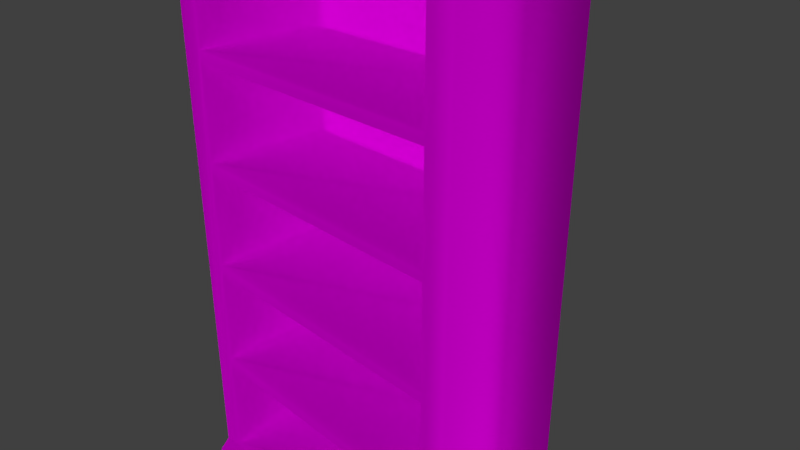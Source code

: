 # Source: T_Bookshelf.blend  (saved by Blender 2.79.0; exported with 4.5.12 LTS)
import bpy
from mathutils import Matrix  # noqa: F401  (used for matrix-valued properties, if any)

bpy.ops.wm.read_factory_settings(use_empty=True)
scene = bpy.context.scene
scene.name = 'Scene'

# ---- collections
col_collection_1 = bpy.data.collections.new('Collection 1'); scene.collection.children.link(col_collection_1)

# ---- images (referenced by path relative to the original .blend; pixels are not part of the script)
import os
ASSET_DIR = os.environ.get("B2B_ASSET_DIR", "")  # directory of the original .blend (textures are referenced by path, not embedded)
HERE = os.path.dirname(os.path.abspath(__file__))  # packed textures are extracted next to this script under _unpacked/

def load_image(name, relpath, width, height, colorspace="sRGB"):
    """Load a texture the original file referenced (path relative to the .blend, or extracted next to this script)."""
    p = next((c for c in (os.path.join(HERE, relpath), os.path.join(ASSET_DIR, relpath)) if relpath and os.path.exists(c)), "")
    if p:
        img = bpy.data.images.load(p, check_existing=True)
        img.name = name
    else:  # same state as the original file: an image datablock whose file is absent (Cycles renders it pink)
        img = bpy.data.images.new(name, width, height)
        img.source = "FILE"
        img.filepath = "//" + (relpath or name)
    img.colorspace_settings.name = colorspace
    return img
img_woodfinedark004_col_3k_jpg_001 = load_image('WoodFineDark004_COL_3K.jpg.001', 'WoodFineDark004_COL_3K.jpg', 1024, 1024, 'sRGB')

# ---- materials (node trees are filled in below, after node groups)
mat_material = bpy.data.materials.new('Material')
mat_material.alpha_threshold = 0.0
mat_material.roughness = 0.5
mat_material.line_color = (0.0, 0.0, 0.0, 1.0)

# ---- material node trees
mat_material.use_nodes = True; mat_material.node_tree.nodes.clear()
_N = mat_material.node_tree.nodes; _L = mat_material.node_tree.links
n0 = _N.new('ShaderNodeOutputMaterial'); n0.name = 'Material Output'; n0.location = (300, 300)
n1 = _N.new('ShaderNodeBsdfDiffuse'); n1.name = 'Diffuse BSDF'; n1.location = (10, 300)
n2 = _N.new('ShaderNodeTexImage'); n2.name = 'Image Texture'; n2.location = (-165, 282)
n2.width = 140
n2.image = img_woodfinedark004_col_3k_jpg_001
_L.new(n1.outputs[0], n0.inputs[0])
_L.new(n2.outputs[0], n1.inputs[0])
n0.is_active_output = True

# ---- world
world_world = bpy.data.worlds.new('World'); scene.world = world_world
world_world.color = (0.05088, 0.05088, 0.05088)
world_world.use_sun_shadow = False
world_world.sun_shadow_jitter_overblur = 0.0
world_world.cycles.sampling_method = 'MANUAL'

# ---- cameras
cam_camera = bpy.data.cameras.new('Camera')
cam_camera.clip_end = 100.0
cam_camera.lens = 35.0
cam_camera.sensor_width = 32.0
cam_camera.sensor_height = 18.0
cam_camera.ortho_scale = 7.314
cam_camera.dof.focus_distance = 0.0

# ---- lights
light_sun_002 = bpy.data.lights.new('Sun.002', 'SUN')
light_sun_002.transmission_factor = 0.0
light_sun_002.angle = 0.1993
light_sun_002.energy = 1.0
light_sun_002.shadow_buffer_clip_start = 0.5
light_sun_002.shadow_soft_size = 0.1
light_sun_002.shadow_cascade_max_distance = 1000.0
light_sun_001 = bpy.data.lights.new('Sun.001', 'SUN')
light_sun_001.transmission_factor = 0.0
light_sun_001.angle = 0.1993
light_sun_001.energy = 1.0
light_sun_001.shadow_buffer_clip_start = 0.5
light_sun_001.shadow_soft_size = 0.1
light_sun_001.shadow_cascade_max_distance = 1000.0
light_sun = bpy.data.lights.new('Sun', 'SUN')
light_sun.transmission_factor = 0.0
light_sun.angle = 0.1993
light_sun.energy = 1.0
light_sun.shadow_buffer_clip_start = 0.5
light_sun.shadow_soft_size = 0.1
light_sun.shadow_cascade_max_distance = 1000.0

# ---- meshes
me_cube = bpy.data.meshes.new('Cube')
me_cube.from_pydata([(1.066, 1.066, -1.0), (1.066, -1.066, -1.0), (-1.066, -1.066, -1.0), (-1.066, 1.066, -1.0), (1.066, 1.066, 1.0), (1.066, -1.066, 1.0), (-1.066, -1.066, 1.0), (-1.066, 1.066, 1.0), (1.0, 1.0, -0.8742), (0.8504, -1.0, -0.8493), (-0.8504, -1.0, -0.8493), (-1.0, 1.0, -0.8742), (1.0, 1.0, 0.9231), (0.8504, -1.0, 0.8982), (-0.8504, -1.0, 0.8982), (-1.0, 1.0, 0.9231), (1.0, -1.0, -0.8742), (-1.0, -1.0, -0.8742), (1.0, -1.0, 0.9231), (-1.0, -1.0, 0.9231), (1.063, 1.063, 0.9616), (1.063, -1.063, 0.9616), (-1.063, -1.063, 0.9616), (-1.063, 1.063, 0.9616), (1.063, 1.063, -0.9371), (1.063, -1.063, -0.9371), (-1.063, -1.063, -0.9371), (-1.063, 1.063, -0.9371), (0.8504, -1.0, -0.1341), (-0.8504, -1.0, -0.1341), (0.8504, -1.0, 0.2146), (-0.8504, -1.0, 0.2146), (0.8504, -1.0, -0.4886), (-0.8504, -1.0, -0.4886), (0.8504, -1.0, 0.5235), (-0.8504, -1.0, 0.5235), (0.8504, -1.0, -0.1649), (-0.8504, -1.0, -0.1649), (0.8504, -1.0, 0.1835), (-0.8504, -1.0, 0.1835), (0.8504, -1.0, -0.5212), (-0.8504, -1.0, -0.5212), (0.8504, -1.0, 0.5582), (-0.8504, -1.0, 0.5582), (0.8504, 0.8532, -0.8493), (-0.8504, 0.8532, -0.8493), (0.8504, 0.8532, 0.5582), (0.8504, 0.8532, 0.8982), (-0.8504, 0.8532, 0.5582), (-0.8504, 0.8532, 0.8982), (0.8504, 0.8532, -0.1341), (-0.8504, 0.8532, -0.1341), (0.8504, 0.8532, -0.4886), (-0.8504, 0.8532, -0.4886), (0.8504, 0.8532, 0.2146), (-0.8504, 0.8532, 0.2146), (0.8504, 0.8532, 0.5235), (-0.8504, 0.8532, 0.5235), (0.8504, 0.8532, -0.1649), (-0.8504, 0.8532, -0.1649), (0.8504, 0.8532, 0.1835), (-0.8504, 0.8532, 0.1835), (0.8504, 0.8532, -0.5212), (-0.8504, 0.8532, -0.5212)], [], [(0, 1, 2, 3), (4, 7, 6, 5), (20, 4, 5, 21), (21, 5, 6, 22), (22, 6, 7, 23), (24, 0, 3, 27), (12, 8, 11, 15), (26, 17, 11, 27), (25, 16, 17, 26), (24, 8, 16, 25), (20, 12, 15, 23), (17, 19, 15, 11), (41, 10, 45, 63), (8, 12, 18, 16), (9, 10, 17, 16), (13, 42, 34, 30, 38, 28, 36, 32, 40, 9, 16, 18), (10, 41, 33, 37, 29, 39, 31, 35, 43, 14, 19, 17), (14, 13, 18, 19), (4, 20, 23, 7), (19, 22, 23, 15), (18, 21, 22, 19), (12, 20, 21, 18), (0, 24, 25, 1), (1, 25, 26, 2), (2, 26, 27, 3), (8, 24, 27, 11), (36, 28, 29, 37), (40, 32, 33, 41), (38, 30, 31, 39), (43, 42, 46, 48), (31, 30, 54, 55), (14, 43, 48, 49), (9, 40, 62, 44), (34, 42, 43, 35), (46, 47, 49, 48), (50, 60, 61, 51), (44, 62, 63, 45), (52, 58, 59, 53), (54, 56, 57, 55), (13, 14, 49, 47), (30, 34, 56, 54), (29, 28, 50, 51), (38, 39, 61, 60), (35, 31, 55, 57), (40, 41, 63, 62), (32, 36, 58, 52), (36, 37, 59, 58), (37, 33, 53, 59), (34, 35, 57, 56), (10, 9, 44, 45), (28, 38, 60, 50), (42, 13, 47, 46), (39, 29, 51, 61), (33, 32, 52, 53)])
me_cube.polygons.foreach_set('use_smooth', [True] * 54)
_uv = me_cube.uv_layers.new(name='UVMap')
_uv.uv.foreach_set('vector', [0.45, 0.0, 0.45, 0.2269, 0.225, 0.2269, 0.225, 3.808e-08, 0.225, 0.0, 0.225, 0.2269, 0.0, 0.2269, 0.0, 1.269e-08, 0.9941, 0.4077, 0.99, 0.408, 0.99, 0.1811, 0.9941, 0.1814, 0.9941, 0.1814, 0.9981, 0.1811, 0.9981, 0.408, 0.9941, 0.4077, 0.9926, 0.6672, 0.9967, 0.6668, 0.9967, 0.8938, 0.9926, 0.8935, 0.9885, 0.4402, 0.9952, 0.4399, 0.9952, 0.6668, 0.9885, 0.6665, 0.2603, 0.4399, 0.4499, 0.4399, 0.4499, 0.6528, 0.2603, 0.6528, 5.033e-08, 0.4532, 0.006617, 0.4466, 0.2177, 0.4466, 0.2243, 0.4532, 0.6463, 0.2266, 0.6397, 0.2199, 0.6397, 0.007, 0.6463, 0.0003243, 0.2243, 0.2269, 0.2177, 0.2336, 0.006617, 0.2336, 0.0, 0.2269, 0.0, 0.4532, 0.006617, 0.4599, 0.006617, 0.6729, 6.291e-08, 0.6795, 0.45, 0.4399, 0.2603, 0.4399, 0.2603, 0.2269, 0.45, 0.2269, 0.8192, 0.2269, 0.8538, 0.2269, 0.8538, 0.4243, 0.8192, 0.4243, 0.6397, 0.4399, 0.45, 0.4399, 0.45, 0.2269, 0.6397, 0.2269, 0.637, 0.204, 0.637, 0.02292, 0.6397, 0.007, 0.6397, 0.2199, 0.4526, 0.204, 0.4885, 0.204, 0.4921, 0.204, 0.5247, 0.204, 0.528, 0.204, 0.5615, 0.204, 0.5648, 0.204, 0.599, 0.204, 0.6024, 0.204, 0.637, 0.204, 0.6397, 0.2199, 0.45, 0.2199, 0.637, 0.02292, 0.6024, 0.02292, 0.599, 0.02292, 0.5648, 0.02292, 0.5615, 0.02292, 0.528, 0.02292, 0.5247, 0.02292, 0.4921, 0.02292, 0.4885, 0.02292, 0.4526, 0.02292, 0.45, 0.007, 0.6397, 0.007, 0.4526, 0.02292, 0.4526, 0.204, 0.45, 0.2199, 0.45, 0.007, 0.9885, 0.6668, 0.9926, 0.6672, 0.9926, 0.8935, 0.9885, 0.8938, 0.2177, 0.6729, 0.2243, 0.6795, 6.291e-08, 0.6795, 0.006617, 0.6729, 0.2177, 0.4599, 0.2243, 0.4532, 0.2243, 0.6795, 0.2177, 0.6729, 0.006617, 0.4599, 0.0, 0.4532, 0.2243, 0.4532, 0.2177, 0.4599, 0.2203, 0.9065, 0.2137, 0.9062, 0.2137, 0.6799, 0.2203, 0.6795, 0.6529, 0.2269, 0.6463, 0.2266, 0.6463, 0.0003243, 0.6529, 0.0, 0.4464, 0.8798, 0.4398, 0.8795, 0.4398, 0.6532, 0.4464, 0.6528, 0.2177, 0.2336, 0.2243, 0.2269, 0.2243, 0.4532, 0.2177, 0.4466, 0.5648, 0.204, 0.5615, 0.204, 0.5615, 0.02292, 0.5648, 0.02292, 0.6024, 0.204, 0.599, 0.204, 0.599, 0.02292, 0.6024, 0.02292, 0.528, 0.204, 0.5247, 0.204, 0.5247, 0.02292, 0.528, 0.02292, 0.4398, 0.8502, 0.2603, 0.8502, 0.2603, 0.6528, 0.4398, 0.6528, 0.6295, 0.8345, 0.45, 0.8345, 0.45, 0.6372, 0.6295, 0.6372, 0.2603, 0.4243, 0.2244, 0.4243, 0.2244, 0.2269, 0.2603, 0.2269, 0.259, 0.8189, 0.2244, 0.8189, 0.2244, 0.6216, 0.259, 0.6216, 0.4921, 0.204, 0.4885, 0.204, 0.4885, 0.02292, 0.4921, 0.02292, 0.8873, 0.2269, 0.9232, 0.2269, 0.9232, 0.408, 0.8873, 0.408, 0.2579, 1.0, 0.2244, 1.0, 0.2244, 0.8189, 0.2579, 0.8189, 0.9674, 0.1811, 0.9328, 0.1811, 0.9328, 0.0, 0.9674, 0.0, 0.99, 0.408, 0.9558, 0.408, 0.9558, 0.2269, 0.99, 0.2269, 1.0, 0.1811, 0.9674, 0.1811, 0.9674, 6.346e-09, 1.0, 0.0, 0.8192, 0.4243, 0.6397, 0.4243, 0.6397, 0.2269, 0.8192, 0.2269, 0.9232, 0.2269, 0.9558, 0.2269, 0.9558, 0.4243, 0.9232, 0.4243, 0.8325, 0.1973, 0.6529, 0.1973, 0.6529, 3.808e-08, 0.8325, 0.0, 0.9885, 0.8345, 0.809, 0.8345, 0.809, 0.6372, 0.9885, 0.6372, 0.9001, 1.904e-08, 0.9328, 0.0, 0.9328, 0.1973, 0.9001, 0.1973, 0.6295, 0.6372, 0.45, 0.6372, 0.45, 0.4399, 0.6295, 0.4399, 0.1795, 0.6795, 0.2137, 0.6795, 0.2137, 0.8769, 0.1795, 0.8769, 0.809, 0.8345, 0.6295, 0.8345, 0.6295, 0.6372, 0.809, 0.6372, 0.8666, 0.1973, 0.8325, 0.1973, 0.8325, 1.269e-08, 0.8666, 0.0, 0.6295, 0.4399, 0.809, 0.4399, 0.809, 0.6372, 0.6295, 0.6372, 0.1795, 0.8769, 0.0, 0.8769, 1.887e-08, 0.6795, 0.1795, 0.6795, 0.9001, 0.1973, 0.8666, 0.1973, 0.8666, 0.0, 0.9001, 0.0, 0.2244, 0.4243, 0.2603, 0.4243, 0.2603, 0.6216, 0.2244, 0.6216, 0.8538, 0.2269, 0.8873, 0.2269, 0.8873, 0.4243, 0.8538, 0.4243, 0.9885, 0.6372, 0.809, 0.6372, 0.809, 0.4399, 0.9885, 0.4399])
_uv.active_render = True
_uv = me_cube.uv_layers.new(name='UVMap.001')
_uv.uv.foreach_set('vector', [0.2152, 0.001001, 0.001001, 0.001001, 0.001001, 0.2276, 0.2152, 0.2276, 0.2152, 0.2296, 0.001001, 0.2296, 0.001001, 0.4561, 0.2152, 0.4561, 0.2152, 0.999, 0.2152, 0.9724, 0.001001, 0.9724, 0.001001, 0.999, 0.999, 0.2296, 0.974, 0.2296, 0.974, 0.4561, 0.999, 0.4561, 0.8639, 0.9704, 0.8639, 0.9439, 0.6496, 0.9439, 0.6496, 0.9704, 0.972, 0.6867, 0.9469, 0.6867, 0.9469, 0.9133, 0.972, 0.9133, 0.6476, 0.2296, 0.4334, 0.2296, 0.4334, 0.4561, 0.6476, 0.4561, 0.4314, 0.9704, 0.4314, 0.9439, 0.2172, 0.9439, 0.2172, 0.9704, 0.972, 0.2296, 0.9469, 0.2296, 0.9469, 0.4561, 0.972, 0.4561, 0.8639, 0.9419, 0.8639, 0.9153, 0.6496, 0.9153, 0.6496, 0.9419, 0.9449, 0.001001, 0.9199, 0.001001, 0.9199, 0.2276, 0.9449, 0.2276, 0.4314, 0.6867, 0.2172, 0.6867, 0.2172, 0.9133, 0.4314, 0.9133, 0.8639, 0.8847, 0.8639, 0.8581, 0.6496, 0.8581, 0.6496, 0.8847, 0.6476, 0.6867, 0.4334, 0.6867, 0.4334, 0.9133, 0.6476, 0.9133, 0.9179, 0.6847, 0.9179, 0.4581, 0.8929, 0.4581, 0.8929, 0.6847, 0.6496, 0.7129, 0.6496, 0.7079, 0.6496, 0.7074, 0.6496, 0.7028, 0.6496, 0.7024, 0.6496, 0.6977, 0.6496, 0.6972, 0.6496, 0.6924, 0.6496, 0.6919, 0.6496, 0.6871, 0.8639, 0.6867, 0.8639, 0.7133, 0.8659, 0.2244, 0.8659, 0.1831, 0.8659, 0.179, 0.8659, 0.1382, 0.8659, 0.1343, 0.8659, 0.09424, 0.8659, 0.09032, 0.8659, 0.05137, 0.8659, 0.04701, 0.8659, 0.004138, 0.8909, 0.001001, 0.8909, 0.2276, 0.6496, 0.7419, 0.8639, 0.7419, 0.8639, 0.7153, 0.6496, 0.7153, 0.8909, 0.2296, 0.8659, 0.2296, 0.8659, 0.4561, 0.8909, 0.4561, 0.8639, 0.7704, 0.8639, 0.7439, 0.6496, 0.7439, 0.6496, 0.7704, 0.8909, 0.4581, 0.8659, 0.4581, 0.8659, 0.6847, 0.8909, 0.6847, 0.8639, 0.799, 0.8639, 0.7724, 0.6496, 0.7724, 0.6496, 0.799, 0.8909, 0.6867, 0.8659, 0.6867, 0.8659, 0.9133, 0.8909, 0.9133, 0.8639, 0.8276, 0.8639, 0.801, 0.6496, 0.801, 0.6496, 0.8276, 0.9179, 0.001001, 0.8929, 0.001001, 0.8929, 0.2276, 0.9179, 0.2276, 0.8639, 0.8561, 0.8639, 0.8296, 0.6496, 0.8296, 0.6496, 0.8561, 0.9179, 0.2296, 0.8929, 0.2296, 0.8929, 0.4561, 0.9179, 0.4561, 0.8639, 0.999, 0.8639, 0.9724, 0.6496, 0.9724, 0.6496, 0.999, 0.9179, 0.6867, 0.8929, 0.6867, 0.8929, 0.9133, 0.9179, 0.9133, 0.8639, 0.2296, 0.6496, 0.2296, 0.6496, 0.4561, 0.8639, 0.4561, 0.8639, 0.001001, 0.6496, 0.001001, 0.6496, 0.2276, 0.8639, 0.2276, 0.8639, 0.9133, 0.8639, 0.8867, 0.6496, 0.8867, 0.6496, 0.9133, 0.9449, 0.2296, 0.9199, 0.2296, 0.9199, 0.4561, 0.9449, 0.4561, 0.2152, 0.9419, 0.2152, 0.9153, 0.001001, 0.9153, 0.001001, 0.9419, 0.9449, 0.4581, 0.9199, 0.4581, 0.9199, 0.6847, 0.9449, 0.6847, 0.4314, 0.9419, 0.4314, 0.9153, 0.2172, 0.9153, 0.2172, 0.9419, 0.9449, 0.6867, 0.9199, 0.6867, 0.9199, 0.9133, 0.9449, 0.9133, 0.6476, 0.9419, 0.6476, 0.9153, 0.4334, 0.9153, 0.4334, 0.9419, 0.972, 0.001001, 0.9469, 0.001001, 0.9469, 0.2276, 0.972, 0.2276, 0.2152, 0.6867, 0.001001, 0.6867, 0.001001, 0.9133, 0.2152, 0.9133, 0.2152, 0.9704, 0.2152, 0.9439, 0.001001, 0.9439, 0.001001, 0.9704, 0.6476, 0.4581, 0.4334, 0.4581, 0.4334, 0.6847, 0.6476, 0.6847, 0.4314, 0.4581, 0.2172, 0.4581, 0.2172, 0.6847, 0.4314, 0.6847, 0.972, 0.4581, 0.9469, 0.4581, 0.9469, 0.6847, 0.972, 0.6847, 0.6476, 0.001001, 0.4334, 0.001001, 0.4334, 0.2276, 0.6476, 0.2276, 0.6476, 0.9704, 0.6476, 0.9439, 0.4334, 0.9439, 0.4334, 0.9704, 0.2152, 0.4581, 0.001001, 0.4581, 0.001001, 0.6847, 0.2152, 0.6847, 0.999, 0.001001, 0.974, 0.001001, 0.974, 0.2276, 0.999, 0.2276, 0.4314, 0.2296, 0.2172, 0.2296, 0.2172, 0.4561, 0.4314, 0.4561, 0.4314, 0.001001, 0.2172, 0.001001, 0.2172, 0.2276, 0.4314, 0.2276, 0.4314, 0.999, 0.4314, 0.9724, 0.2172, 0.9724, 0.2172, 0.999, 0.999, 0.4581, 0.974, 0.4581, 0.974, 0.6847, 0.999, 0.6847, 0.6476, 0.999, 0.6476, 0.9724, 0.4334, 0.9724, 0.4334, 0.999, 0.8639, 0.4581, 0.6496, 0.4581, 0.6496, 0.6847, 0.8639, 0.6847])
me_cube.materials.append(mat_material)
me_cube.materials.append(None)
me_cube.use_remesh_preserve_volume = False
me_cube.use_remesh_preserve_attributes = False
me_cube.use_mirror_vertex_groups = False
me_cube.update()

# ---- objects
ob_sun_002 = bpy.data.objects.new('Sun.002', light_sun_002)
ob_sun_001 = bpy.data.objects.new('Sun.001', light_sun_001)
ob_sun = bpy.data.objects.new('Sun', light_sun)
ob_cube = bpy.data.objects.new('Cube', me_cube)
ob_camera = bpy.data.objects.new('Camera', cam_camera)

# ---- transforms, parenting, visibility, modifiers, constraints
ob_sun_002.location = (0.0, -9.021, 0.0)
ob_sun_002.rotation_euler = (1.515, -0.0, 0.0)
ob_sun_002.lineart.crease_threshold = 0.0
ob_sun_001.location = (5.378, 0.0, 0.0)
ob_sun_001.rotation_euler = (-0.0, 1.586, -0.0)
ob_sun_001.lineart.crease_threshold = 0.0
ob_sun.location = (0.0, 0.0, 7.137)
ob_sun.lineart.crease_threshold = 0.0
ob_cube.location = (0.0, 0.0, 0.0)
ob_cube.scale = (2.321, 1.0, 4.4)
ob_cube.lock_rotations_4d = False
ob_cube.empty_display_type = 'ARROWS'
ob_cube.lineart.crease_threshold = 0.0
ob_camera.location = (7.481, -6.508, 5.344)
ob_camera.rotation_euler = (1.109, 0.0, 0.8149)
ob_camera.lock_rotations_4d = False
ob_camera.empty_display_type = 'ARROWS'
ob_camera.color = (0.0, 0.0, 0.0, 0.0)
ob_camera.display_type = 'WIRE'
ob_camera.lineart.crease_threshold = 0.0

# ---- collection membership
col_collection_1.objects.link(ob_sun_002)
col_collection_1.objects.link(ob_sun_001)
col_collection_1.objects.link(ob_sun)
col_collection_1.objects.link(ob_cube)
col_collection_1.objects.link(ob_camera)

# ---- scene / render settings (as saved in the file)
scene.camera = ob_camera
scene.frame_start = 1; scene.frame_end = 250; scene.frame_set(1)
scene.render.engine = 'CYCLES'
scene.render.resolution_percentage = 50
scene.render.dither_intensity = 0.0
scene.cycles.use_denoising = False
scene.cycles.samples = 128
scene.cycles.sampling_pattern = 'TABULATED_SOBOL'
scene.cycles.use_adaptive_sampling = False
scene.cycles.use_light_tree = False
scene.cycles.blur_glossy = 0.0
scene.cycles.sample_clamp_indirect = 0.0
scene.view_settings.view_transform = 'Standard'
bpy.context.view_layer.update()
